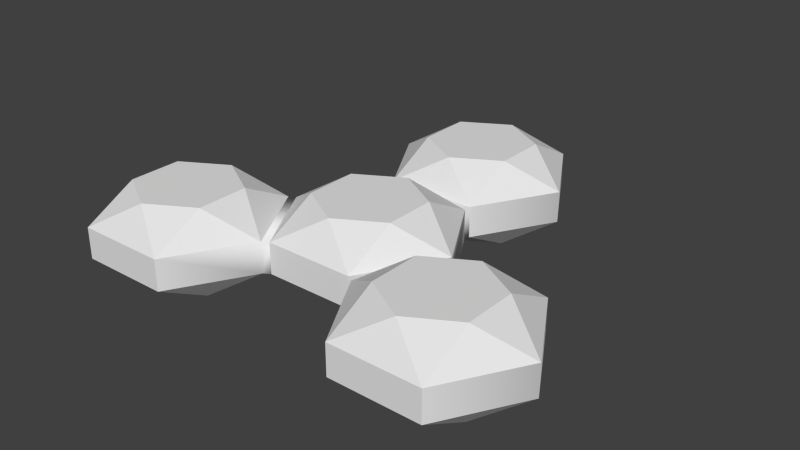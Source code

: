 # Source: tri-angled-piece-of-3-gems.blend  (saved by Blender 2.74.0; exported with 4.5.12 LTS)
import bpy
from mathutils import Matrix  # noqa: F401  (used for matrix-valued properties, if any)

bpy.ops.wm.read_factory_settings(use_empty=True)
scene = bpy.context.scene
scene.name = 'Scene'

# ---- collections
col_collection_1 = bpy.data.collections.new('Collection 1'); scene.collection.children.link(col_collection_1)

# ---- world
world_world = bpy.data.worlds.new('World'); scene.world = world_world
world_world.color = (0.05088, 0.05088, 0.05088)
world_world.use_sun_shadow = False
world_world.sun_shadow_jitter_overblur = 0.0
world_world.cycles.sampling_method = 'MANUAL'
world_world.cycles.sample_map_resolution = 256

# ---- meshes
me_gem_001 = bpy.data.meshes.new('Gem.001')
me_gem_001.from_pydata([(-1.114, 0.4742, 1.243), (-1.114, 0.4742, 0.6434), (-1.634, 0.4742, 0.3435), (-2.153, 0.4742, 0.6434), (-2.153, 0.4742, 1.243), (-1.634, 0.4742, 1.543), (-1.114, 0.156, 0.0433), (-1.114, -0.2, 0.0433), (-2.153, -0.2, 0.0433), (-2.153, 0.156, 0.0433), (-2.673, -0.2, 0.9433), (-2.673, 0.156, 0.9433), (-1.114, -0.2, 1.843), (-1.114, 0.156, 1.843), (-2.153, 0.156, 1.843), (-2.153, -0.2, 1.843), (-0.5946, 0.156, 0.9433), (-0.5946, -0.2, 0.9433), (-2.153, -0.5182, 1.243), (-2.153, -0.5182, 0.6434), (-1.634, -0.5182, 0.3435), (-1.114, -0.5182, 0.6434), (-1.114, -0.5182, 1.243), (-1.634, -0.5182, 1.543), (0.5195, 0.4742, -1.587), (0.5195, 0.4742, -2.187), (-1.668e-06, 0.4742, -2.486), (-0.5195, 0.4742, -2.187), (-0.5195, 0.4742, -1.587), (2.332e-06, 0.4742, -1.287), (0.5196, 0.156, -2.787), (0.5196, -0.2, -2.787), (-0.5196, -0.2, -2.787), (-0.5196, 0.156, -2.787), (-1.039, -0.2, -1.887), (-1.039, 0.156, -1.887), (0.5196, -0.2, -0.9866), (0.5196, 0.156, -0.9866), (-0.5196, 0.156, -0.9866), (-0.5196, -0.2, -0.9866), (1.039, 0.156, -1.887), (1.039, -0.2, -1.887), (-0.5195, -0.5182, -1.587), (-0.5195, -0.5182, -2.187), (2.332e-06, -0.5182, -2.486), (0.5195, -0.5182, -2.187), (0.5195, -0.5182, -1.587), (-1.668e-06, -0.5182, -1.287), (2.153, 0.4742, 1.243), (2.153, 0.4742, 0.6434), (1.634, 0.4742, 0.3435), (1.114, 0.4742, 0.6434), (1.114, 0.4742, 1.243), (1.634, 0.4742, 1.543), (2.153, 0.156, 0.0433), (2.153, -0.2, 0.0433), (1.114, -0.2, 0.0433), (1.114, 0.156, 0.0433), (0.5946, -0.2, 0.9433), (0.5946, 0.156, 0.9433), (2.153, -0.2, 1.843), (2.153, 0.156, 1.843), (1.114, 0.156, 1.843), (1.114, -0.2, 1.843), (2.673, 0.156, 0.9433), (2.673, -0.2, 0.9433), (1.114, -0.5182, 1.243), (1.114, -0.5182, 0.6434), (1.634, -0.5182, 0.3435), (2.153, -0.5182, 0.6434), (2.153, -0.5182, 1.243), (1.634, -0.5182, 1.543), (0.5195, 0.4742, 0.2999), (0.5195, 0.4742, -0.2999), (-2e-06, 0.4742, -0.5998), (-0.5195, 0.4742, -0.2999), (-0.5195, 0.4742, 0.2999), (2e-06, 0.4742, 0.5998), (0.5196, 0.156, -0.9), (0.5196, -0.2, -0.9), (-0.5196, -0.2, -0.9), (-0.5196, 0.156, -0.9), (-1.039, -0.2, -9.54e-10), (-1.039, 0.156, 9.54e-10), (0.5196, -0.2, 0.9), (0.5196, 0.156, 0.9), (-0.5196, 0.156, 0.9), (-0.5196, -0.2, 0.9), (1.039, 0.156, 9.54e-10), (1.039, -0.2, -9.54e-10), (-0.5195, -0.5182, 0.2999), (-0.5195, -0.5182, -0.2999), (2e-06, -0.5182, -0.5998), (0.5195, -0.5182, -0.2999), (0.5195, -0.5182, 0.2999), (-2e-06, -0.5182, 0.5998)], [], [(0, 1, 2, 3, 4, 5), (6, 7, 8, 9), (9, 8, 10, 11), (12, 13, 14, 15), (9, 3, 2), (11, 14, 4), (1, 0, 16), (14, 5, 4), (6, 9, 2), (16, 6, 1), (1, 6, 2), (9, 11, 3), (13, 16, 0), (4, 3, 11), (14, 13, 5), (0, 5, 13), (18, 19, 20, 21, 22, 23), (15, 14, 11, 10), (7, 21, 20), (17, 12, 22), (19, 18, 10), (12, 23, 22), (8, 7, 20), (10, 8, 19), (19, 8, 20), (7, 17, 21), (15, 10, 18), (22, 21, 17), (12, 15, 23), (18, 23, 15), (17, 16, 13, 12), (57, 56, 89, 88), (24, 25, 26, 27, 28, 29), (30, 31, 32, 33), (33, 32, 34, 35), (57, 88, 85, 59), (33, 27, 26), (35, 38, 28), (25, 24, 40), (38, 29, 28), (30, 33, 26), (40, 30, 25), (25, 30, 26), (33, 35, 27), (37, 40, 24), (28, 27, 35), (38, 37, 29), (24, 29, 37), (42, 43, 44, 45, 46, 47), (39, 38, 35, 34), (31, 45, 44), (41, 36, 46), (43, 42, 34), (36, 47, 46), (32, 31, 44), (34, 32, 43), (43, 32, 44), (31, 41, 45), (39, 34, 42), (46, 45, 41), (36, 39, 47), (42, 47, 39), (41, 40, 37, 36), (41, 31, 30, 40), (48, 49, 50, 51, 52, 53), (54, 55, 56, 57), (36, 37, 78, 79), (60, 61, 62, 63), (57, 51, 50), (59, 62, 52), (49, 48, 64), (62, 53, 52), (54, 57, 50), (64, 54, 49), (49, 54, 50), (57, 59, 51), (61, 64, 48), (52, 51, 59), (62, 61, 53), (48, 53, 61), (66, 67, 68, 69, 70, 71), (63, 62, 59, 58), (55, 69, 68), (65, 60, 70), (67, 66, 58), (60, 71, 70), (56, 55, 68), (58, 56, 67), (67, 56, 68), (55, 65, 69), (63, 58, 66), (70, 69, 65), (60, 63, 71), (66, 71, 63), (65, 64, 61, 60), (65, 55, 54, 64), (72, 73, 74, 75, 76, 77), (59, 85, 84, 58), (81, 80, 82, 83), (84, 85, 86, 87), (81, 75, 74), (83, 86, 76), (73, 72, 88), (86, 77, 76), (78, 81, 74), (88, 78, 73), (73, 78, 74), (81, 83, 75), (85, 88, 72), (76, 75, 83), (86, 85, 77), (72, 77, 85), (90, 91, 92, 93, 94, 95), (56, 58, 84, 89), (79, 93, 92), (89, 84, 94), (91, 90, 82), (84, 95, 94), (80, 79, 92), (82, 80, 91), (91, 80, 92), (79, 89, 93), (87, 82, 90), (94, 93, 89), (84, 87, 95), (90, 95, 87), (39, 36, 79, 80), (89, 79, 78, 88), (38, 39, 80, 81), (38, 81, 78, 37), (6, 83, 82, 7), (17, 7, 82, 87), (17, 87, 86, 16), (16, 86, 83, 6)])
me_gem_001.polygons.foreach_set('use_smooth', [True] * 134)
_k = set([(0, 1), (0, 5), (0, 13), (0, 16), (1, 2), (1, 6), (1, 16), (2, 3), (2, 6), (2, 9), (3, 4), (3, 9), (3, 11), (4, 5), (4, 11), (4, 14), (5, 13), (5, 14), (6, 7), (6, 9), (6, 16), (7, 8), (7, 17), (7, 20), (7, 21), (8, 9), (8, 10), (8, 19), (8, 20), (9, 11), (10, 11), (10, 15), (10, 18), (10, 19), (11, 14), (12, 13), (12, 15), (12, 17), (12, 22), (12, 23), (13, 14), (13, 16), (14, 15), (15, 18), (15, 23), (17, 21), (17, 22), (18, 19), (18, 23), (19, 20), (20, 21), (21, 22), (22, 23), (24, 25), (24, 29), (24, 37), (24, 40), (25, 26), (25, 30), (25, 40), (26, 27), (26, 30), (26, 33), (27, 28), (27, 33), (27, 35), (28, 29), (28, 35), (28, 38), (29, 37), (29, 38), (30, 31), (30, 33), (30, 40), (31, 32), (31, 41), (31, 44), (31, 45), (32, 33), (32, 34), (32, 43), (32, 44), (33, 35), (34, 35), (34, 39), (34, 42), (34, 43), (35, 38), (36, 37), (36, 39), (36, 41), (36, 46), (36, 47), (37, 38), (37, 40), (38, 39), (39, 42), (39, 47), (41, 45), (41, 46), (42, 43), (42, 47), (43, 44), (44, 45), (45, 46), (46, 47), (48, 49), (48, 53), (48, 61), (48, 64), (49, 50), (49, 54), (49, 64), (50, 51), (50, 54), (50, 57), (51, 52), (51, 57), (51, 59), (52, 53), (52, 59), (52, 62), (53, 61), (53, 62), (54, 55), (54, 57), (54, 64), (55, 56), (55, 65), (55, 68), (55, 69), (56, 57), (56, 58), (56, 67), (56, 68), (57, 59), (58, 59), (58, 63), (58, 66), (58, 67), (59, 62), (60, 61), (60, 63), (60, 65), (60, 70), (60, 71), (61, 62), (61, 64), (62, 63), (63, 66), (63, 71), (65, 69), (65, 70), (66, 67), (66, 71), (67, 68), (68, 69), (69, 70), (70, 71), (72, 73), (72, 77), (72, 85), (72, 88), (73, 74), (73, 78), (73, 88), (74, 75), (74, 78), (74, 81), (75, 76), (75, 81), (75, 83), (76, 77), (76, 83), (76, 86), (77, 85), (77, 86), (78, 79), (78, 81), (78, 88), (79, 80), (79, 89), (79, 92), (79, 93), (80, 81), (80, 82), (80, 91), (80, 92), (81, 83), (82, 83), (82, 87), (82, 90), (82, 91), (83, 86), (84, 85), (84, 87), (84, 89), (84, 94), (84, 95), (85, 86), (85, 88), (86, 87), (87, 90), (87, 95), (89, 93), (89, 94), (90, 91), (90, 95), (91, 92), (92, 93), (93, 94), (94, 95)])
me_gem_001.attributes.new('sharp_edge', 'BOOLEAN', 'EDGE').data.foreach_set('value', [ (min(e.vertices), max(e.vertices)) in _k for e in me_gem_001.edges])
me_gem_001.use_remesh_preserve_volume = False
me_gem_001.use_remesh_preserve_attributes = False
me_gem_001.use_mirror_vertex_groups = False
me_gem_001.update()
me_gem_001.normals_split_custom_set([tuple(v) for v in zip(*[iter([0.0, 1.0, 0.0, 0.0, 1.0, 0.0, 0.0, 1.0, 0.0, 0.0, 1.0, 0.0, 0.0, 1.0, 0.0, 0.0, 1.0, 0.0, 0.0, 0.0, -1.0, 0.0, 0.0, -1.0, 0.0, 0.0, -1.0, 0.0, 0.0, -1.0, -0.866, 0.0, -0.5, -0.866, 0.0, -0.5, -0.866, 0.0, -0.5, -0.866, 0.0, -0.5, 0.0, 0.0, 1.0, 0.0, 0.0, 1.0, 0.0, 0.0, 1.0, 0.0, 0.0, 1.0, -0.2611, 0.8529, -0.4522, -0.2611, 0.8529, -0.4522, -0.2611, 0.8529, -0.4522, -0.63, 0.6862, 0.3637, -0.63, 0.6862, 0.3637, -0.63, 0.6862, 0.3637, 0.5221, 0.8529, -1.712e-06, 0.5221, 0.8529, -1.712e-06, 0.5221, 0.8529, -1.712e-06, -0.2611, 0.8529, 0.4522, -0.2611, 0.8529, 0.4522, -0.2611, 0.8529, 0.4522, 0.0, 0.6862, -0.7274, 0.0, 0.6862, -0.7274, 0.0, 0.6862, -0.7274, 0.63, 0.6862, -0.3637, 0.63, 0.6862, -0.3637, 0.63, 0.6862, -0.3637, 0.2611, 0.8529, -0.4522, 0.2611, 0.8529, -0.4522, 0.2611, 0.8529, -0.4522, -0.63, 0.6862, -0.3637, -0.63, 0.6862, -0.3637, -0.63, 0.6862, -0.3637, 0.63, 0.6862, 0.3637, 0.63, 0.6862, 0.3637, 0.63, 0.6862, 0.3637, -0.5221, 0.8529, 1.794e-06, -0.5221, 0.8529, 1.794e-06, -0.5221, 0.8529, 1.794e-06, 0.0, 0.6862, 0.7274, 0.0, 0.6862, 0.7274, 0.0, 0.6862, 0.7274, 0.2611, 0.8529, 0.4522, 0.2611, 0.8529, 0.4522, 0.2611, 0.8529, 0.4522, 0.0, -1.0, 0.0, 0.0, -1.0, 0.0, 0.0, -1.0, 0.0, 0.0, -1.0, 0.0, 0.0, -1.0, 0.0, 0.0, -1.0, 0.0, -0.866, 0.0, 0.5, -0.866, 0.0, 0.5, -0.866, 0.0, 0.5, -0.866, 0.0, 0.5, 0.2611, -0.8529, -0.4522, 0.2611, -0.8529, -0.4522, 0.2611, -0.8529, -0.4522, 0.63, -0.6862, 0.3637, 0.63, -0.6862, 0.3637, 0.63, -0.6862, 0.3637, -0.5221, -0.8529, -1.875e-06, -0.5221, -0.8529, -1.875e-06, -0.5221, -0.8529, -1.875e-06, 0.2611, -0.8529, 0.4522, 0.2611, -0.8529, 0.4522, 0.2611, -0.8529, 0.4522, 0.0, -0.6862, -0.7274, 0.0, -0.6862, -0.7274, 0.0, -0.6862, -0.7274, -0.63, -0.6862, -0.3637, -0.63, -0.6862, -0.3637, -0.63, -0.6862, -0.3637, -0.2611, -0.8529, -0.4522, -0.2611, -0.8529, -0.4522, -0.2611, -0.8529, -0.4522, 0.63, -0.6862, -0.3637, 0.63, -0.6862, -0.3637, 0.63, -0.6862, -0.3637, -0.63, -0.6862, 0.3637, -0.63, -0.6862, 0.3637, -0.63, -0.6862, 0.3637, 0.5221, -0.8529, 1.712e-06, 0.5221, -0.8529, 1.712e-06, 0.5221, -0.8529, 1.712e-06, 0.0, -0.6862, 0.7274, 0.0, -0.6862, 0.7274, 0.0, -0.6862, 0.7274, -0.2611, -0.8529, 0.4522, -0.2611, -0.8529, 0.4522, -0.2611, -0.8529, 0.4522, 0.628, -0.4597, 0.628, 0.628, 0.4597, 0.628, 0.866, 1.128e-06, 0.5, 0.866, 1.128e-06, 0.5, 0.3536, 0.7071, -0.6124, 0.3536, -0.7071, -0.6124, 0.628, -0.4597, -0.628, 0.628, 0.4597, -0.628, 0.0, 1.0, 0.0, 0.0, 1.0, 0.0, 0.0, 1.0, 0.0, 0.0, 1.0, 0.0, 0.0, 1.0, 0.0, 0.0, 1.0, 0.0, 0.0, 0.0, -1.0, 0.0, 0.0, -1.0, 0.0, 0.0, -1.0, 0.0, 0.0, -1.0, -0.866, 0.0, -0.5, -0.866, 0.0, -0.5, -0.866, 0.0, -0.5, -0.866, 0.0, -0.5, 0.3536, 0.7071, -0.6124, 0.628, 0.4597, -0.628, -0.3536, 0.7071, 0.6124, -0.3536, 0.7071, 0.6124, -0.2611, 0.8529, -0.4522, -0.2611, 0.8529, -0.4522, -0.2611, 0.8529, -0.4522, -0.63, 0.6862, 0.3637, -0.63, 0.6862, 0.3637, -0.63, 0.6862, 0.3637, 0.5221, 0.8529, -1.794e-06, 0.5221, 0.8529, -1.794e-06, 0.5221, 0.8529, -1.794e-06, -0.2611, 0.8529, 0.4522, -0.2611, 0.8529, 0.4522, -0.2611, 0.8529, 0.4522, 0.0, 0.6862, -0.7274, 0.0, 0.6862, -0.7274, 0.0, 0.6862, -0.7274, 0.63, 0.6862, -0.3637, 0.63, 0.6862, -0.3637, 0.63, 0.6862, -0.3637, 0.2611, 0.8529, -0.4522, 0.2611, 0.8529, -0.4522, 0.2611, 0.8529, -0.4522, -0.63, 0.6862, -0.3637, -0.63, 0.6862, -0.3637, -0.63, 0.6862, -0.3637, 0.63, 0.6862, 0.3637, 0.63, 0.6862, 0.3637, 0.63, 0.6862, 0.3637, -0.5221, 0.8529, 1.794e-06, -0.5221, 0.8529, 1.794e-06, -0.5221, 0.8529, 1.794e-06, 0.0, 0.6862, 0.7274, 0.0, 0.6862, 0.7274, 0.0, 0.6862, 0.7274, 0.2611, 0.8529, 0.4522, 0.2611, 0.8529, 0.4522, 0.2611, 0.8529, 0.4522, 0.0, -1.0, 3.188e-08, 0.0, -1.0, 3.188e-08, 0.0, -1.0, 3.188e-08, 0.0, -1.0, 3.188e-08, 0.0, -1.0, 3.188e-08, 0.0, -1.0, 3.188e-08, -0.866, 0.0, 0.5, -0.866, 0.0, 0.5, -0.866, 0.0, 0.5, -0.866, 0.0, 0.5, 0.2611, -0.8529, -0.4522, 0.2611, -0.8529, -0.4522, 0.2611, -0.8529, -0.4522, 0.63, -0.6862, 0.3637, 0.63, -0.6862, 0.3637, 0.63, -0.6862, 0.3637, -0.5221, -0.8529, -1.712e-06, -0.5221, -0.8529, -1.712e-06, -0.5221, -0.8529, -1.712e-06, 0.2611, -0.8529, 0.4522, 0.2611, -0.8529, 0.4522, 0.2611, -0.8529, 0.4522, 0.0, -0.6862, -0.7274, 0.0, -0.6862, -0.7274, 0.0, -0.6862, -0.7274, -0.63, -0.6862, -0.3637, -0.63, -0.6862, -0.3637, -0.63, -0.6862, -0.3637, -0.2611, -0.8529, -0.4522, -0.2611, -0.8529, -0.4522, -0.2611, -0.8529, -0.4522, 0.63, -0.6862, -0.3637, 0.63, -0.6862, -0.3637, 0.63, -0.6862, -0.3637, -0.63, -0.6862, 0.3637, -0.63, -0.6862, 0.3637, -0.63, -0.6862, 0.3637, 0.5221, -0.8529, 1.712e-06, 0.5221, -0.8529, 1.712e-06, 0.5221, -0.8529, 1.712e-06, 0.0, -0.6862, 0.7274, 0.0, -0.6862, 0.7274, 0.0, -0.6862, 0.7274, -0.2611, -0.8529, 0.4522, -0.2611, -0.8529, 0.4522, -0.2611, -0.8529, 0.4522, 1.0, 1.953e-06, 2.848e-07, 1.0, 1.953e-06, 2.848e-07, 0.866, 1.128e-06, 0.5, 0.866, 1.128e-06, 0.5, 1.0, 1.953e-06, 2.848e-07, 0.866, 2.256e-06, -0.5, 0.866, 2.256e-06, -0.5, 1.0, 1.953e-06, 2.848e-07, 0.0, 1.0, 0.0, 0.0, 1.0, 0.0, 0.0, 1.0, 0.0, 0.0, 1.0, 0.0, 0.0, 1.0, 0.0, 0.0, 1.0, 0.0, 0.0, 0.0, -1.0, 0.0, 0.0, -1.0, 0.0, 0.0, -1.0, 0.0, 0.0, -1.0, 0.7071, -0.7071, -3.675e-06, 0.7071, 0.7071, 1.272e-06, 0.7071, 0.7071, 1.272e-06, 0.7071, -0.7071, -3.675e-06, 0.0, 0.0, 1.0, 0.0, 0.0, 1.0, 0.0, 0.0, 1.0, 0.0, 0.0, 1.0, -0.2611, 0.8529, -0.4522, -0.2611, 0.8529, -0.4522, -0.2611, 0.8529, -0.4522, -0.63, 0.6862, 0.3637, -0.63, 0.6862, 0.3637, -0.63, 0.6862, 0.3637, 0.5221, 0.8529, -1.712e-06, 0.5221, 0.8529, -1.712e-06, 0.5221, 0.8529, -1.712e-06, -0.2611, 0.8529, 0.4522, -0.2611, 0.8529, 0.4522, -0.2611, 0.8529, 0.4522, 0.0, 0.6862, -0.7274, 0.0, 0.6862, -0.7274, 0.0, 0.6862, -0.7274, 0.63, 0.6862, -0.3637, 0.63, 0.6862, -0.3637, 0.63, 0.6862, -0.3637, 0.2611, 0.8529, -0.4522, 0.2611, 0.8529, -0.4522, 0.2611, 0.8529, -0.4522, -0.63, 0.6862, -0.3637, -0.63, 0.6862, -0.3637, -0.63, 0.6862, -0.3637, 0.63, 0.6862, 0.3637, 0.63, 0.6862, 0.3637, 0.63, 0.6862, 0.3637, -0.5221, 0.8529, 1.631e-06, -0.5221, 0.8529, 1.631e-06, -0.5221, 0.8529, 1.631e-06, 0.0, 0.6862, 0.7274, 0.0, 0.6862, 0.7274, 0.0, 0.6862, 0.7274, 0.2611, 0.8529, 0.4522, 0.2611, 0.8529, 0.4522, 0.2611, 0.8529, 0.4522, 0.0, -1.0, 0.0, 0.0, -1.0, 0.0, 0.0, -1.0, 0.0, 0.0, -1.0, 0.0, 0.0, -1.0, 0.0, 0.0, -1.0, 0.0, -0.866, 0.0, 0.5, -0.866, 0.0, 0.5, -0.866, 0.0, 0.5, -0.866, 0.0, 0.5, 0.2611, -0.8529, -0.4522, 0.2611, -0.8529, -0.4522, 0.2611, -0.8529, -0.4522, 0.63, -0.6862, 0.3637, 0.63, -0.6862, 0.3637, 0.63, -0.6862, 0.3637, -0.5221, -0.8529, -1.631e-06, -0.5221, -0.8529, -1.631e-06, -0.5221, -0.8529, -1.631e-06, 0.2611, -0.8529, 0.4522, 0.2611, -0.8529, 0.4522, 0.2611, -0.8529, 0.4522, 0.0, -0.6862, -0.7274, 0.0, -0.6862, -0.7274, 0.0, -0.6862, -0.7274, -0.63, -0.6862, -0.3637, -0.63, -0.6862, -0.3637, -0.63, -0.6862, -0.3637, -0.2611, -0.8529, -0.4522, -0.2611, -0.8529, -0.4522, -0.2611, -0.8529, -0.4522, 0.63, -0.6862, -0.3637, 0.63, -0.6862, -0.3637, 0.63, -0.6862, -0.3637, -0.63, -0.6862, 0.3637, -0.63, -0.6862, 0.3637, -0.63, -0.6862, 0.3637, 0.5221, -0.8529, 1.631e-06, 0.5221, -0.8529, 1.631e-06, 0.5221, -0.8529, 1.631e-06, 0.0, -0.6862, 0.7274, 0.0, -0.6862, 0.7274, 0.0, -0.6862, 0.7274, -0.2611, -0.8529, 0.4522, -0.2611, -0.8529, 0.4522, -0.2611, -0.8529, 0.4522, 1.0, 1.488e-06, 2.629e-07, 1.0, 1.488e-06, 2.629e-07, 0.866, 6.444e-07, 0.5, 0.866, 6.444e-07, 0.5, 1.0, 1.488e-06, 2.629e-07, 0.866, 1.933e-06, -0.5, 0.866, 1.933e-06, -0.5, 1.0, 1.488e-06, 2.629e-07, 0.0, 1.0, 0.0, 0.0, 1.0, 0.0, 0.0, 1.0, 0.0, 0.0, 1.0, 0.0, 0.0, 1.0, 0.0, 0.0, 1.0, 0.0, -0.3536, 0.7071, 0.6124, -0.3536, 0.7071, 0.6124, -0.3536, -0.7071, 0.6124, -0.3536, -0.7071, 0.6124, -0.866, 5.359e-09, -0.5, -0.866, 5.359e-09, -0.5, -0.866, 5.359e-09, -0.5, -0.866, 5.359e-09, -0.5, 0.0, 0.0, 1.0, 0.0, 0.0, 1.0, 0.0, 0.0, 1.0, 0.0, 0.0, 1.0, -0.2611, 0.8529, -0.4522, -0.2611, 0.8529, -0.4522, -0.2611, 0.8529, -0.4522, -0.63, 0.6862, 0.3637, -0.63, 0.6862, 0.3637, -0.63, 0.6862, 0.3637, 0.5221, 0.8529, -1.712e-06, 0.5221, 0.8529, -1.712e-06, 0.5221, 0.8529, -1.712e-06, -0.2611, 0.8529, 0.4522, -0.2611, 0.8529, 0.4522, -0.2611, 0.8529, 0.4522, 0.0, 0.6862, -0.7274, 0.0, 0.6862, -0.7274, 0.0, 0.6862, -0.7274, 0.63, 0.6862, -0.3637, 0.63, 0.6862, -0.3637, 0.63, 0.6862, -0.3637, 0.2611, 0.8529, -0.4522, 0.2611, 0.8529, -0.4522, 0.2611, 0.8529, -0.4522, -0.63, 0.6862, -0.3637, -0.63, 0.6862, -0.3637, -0.63, 0.6862, -0.3637, 0.63, 0.6862, 0.3637, 0.63, 0.6862, 0.3637, 0.63, 0.6862, 0.3637, -0.5221, 0.8529, 1.712e-06, -0.5221, 0.8529, 1.712e-06, -0.5221, 0.8529, 1.712e-06, 0.0, 0.6862, 0.7274, 0.0, 0.6862, 0.7274, 0.0, 0.6862, 0.7274, 0.2611, 0.8529, 0.4522, 0.2611, 0.8529, 0.4522, 0.2611, 0.8529, 0.4522, 0.0, -1.0, 0.0, 0.0, -1.0, 0.0, 0.0, -1.0, 0.0, 0.0, -1.0, 0.0, 0.0, -1.0, 0.0, 0.0, -1.0, 0.0, 0.3536, -0.7071, -0.6124, -0.3536, -0.7071, 0.6124, -0.3536, -0.7071, 0.6124, 0.628, -0.4597, -0.628, 0.2611, -0.8529, -0.4522, 0.2611, -0.8529, -0.4522, 0.2611, -0.8529, -0.4522, 0.63, -0.6862, 0.3637, 0.63, -0.6862, 0.3637, 0.63, -0.6862, 0.3637, -0.5221, -0.8529, -1.712e-06, -0.5221, -0.8529, -1.712e-06, -0.5221, -0.8529, -1.712e-06, 0.2611, -0.8529, 0.4522, 0.2611, -0.8529, 0.4522, 0.2611, -0.8529, 0.4522, 0.0, -0.6862, -0.7274, 0.0, -0.6862, -0.7274, 0.0, -0.6862, -0.7274, -0.63, -0.6862, -0.3637, -0.63, -0.6862, -0.3637, -0.63, -0.6862, -0.3637, -0.2611, -0.8529, -0.4522, -0.2611, -0.8529, -0.4522, -0.2611, -0.8529, -0.4522, 0.63, -0.6862, -0.3637, 0.63, -0.6862, -0.3637, 0.63, -0.6862, -0.3637, -0.63, -0.6862, 0.3637, -0.63, -0.6862, 0.3637, -0.63, -0.6862, 0.3637, 0.5221, -0.8529, 1.712e-06, 0.5221, -0.8529, 1.712e-06, 0.5221, -0.8529, 1.712e-06, 0.0, -0.6862, 0.7274, 0.0, -0.6862, 0.7274, 0.0, -0.6862, 0.7274, -0.2611, -0.8529, 0.4522, -0.2611, -0.8529, 0.4522, -0.2611, -0.8529, 0.4522, -0.7071, -0.7071, -5.379e-06, 0.7071, -0.7071, -3.675e-06, 0.7071, -0.7071, -3.675e-06, -0.7071, -0.7071, -5.379e-06, 0.628, -0.4597, -0.628, 0.866, 2.256e-06, -0.5, 0.866, 2.256e-06, -0.5, 0.628, 0.4597, -0.628, -0.7071, 0.7071, -4.315e-07, -0.7071, -0.7071, -5.379e-06, -0.7071, -0.7071, -5.379e-06, -0.7071, 0.7071, -4.315e-07, -0.7071, 0.7071, -4.315e-07, -0.7071, 0.7071, -4.315e-07, 0.7071, 0.7071, 1.272e-06, 0.7071, 0.7071, 1.272e-06, -0.3536, 0.7071, -0.6124, -0.3536, 0.7071, -0.6124, -0.3536, -0.7071, -0.6124, -0.3536, -0.7071, -0.6124, 0.628, -0.4597, 0.628, -0.3536, -0.7071, -0.6124, -0.3536, -0.7071, -0.6124, 0.3536, -0.7071, 0.6124, 0.628, -0.4597, 0.628, 0.3536, -0.7071, 0.6124, 0.3536, 0.7071, 0.6124, 0.628, 0.4597, 0.628, 0.628, 0.4597, 0.628, 0.3536, 0.7071, 0.6124, -0.3536, 0.7071, -0.6124, -0.3536, 0.7071, -0.6124])] * 3)])

# ---- objects
ob_gem_001 = bpy.data.objects.new('Gem.001', me_gem_001)

# ---- transforms, parenting, visibility, modifiers, constraints
ob_gem_001.location = (-3.421e-07, 4.027e-07, 0.08069)
ob_gem_001.rotation_mode = 'AXIS_ANGLE'
ob_gem_001.rotation_axis_angle = (4.712, -1.0, 0.0, 0.0)
ob_gem_001.lineart.crease_threshold = 0.0

# ---- collection membership
col_collection_1.objects.link(ob_gem_001)

# ---- scene / render settings (as saved in the file)
scene.frame_start = 1; scene.frame_end = 250; scene.frame_set(1)
scene.render.engine = 'BLENDER_EEVEE_NEXT'
scene.render.resolution_percentage = 50
scene.render.dither_intensity = 0.0
scene.cycles.use_denoising = False
scene.cycles.samples = 10
scene.cycles.sampling_pattern = 'TABULATED_SOBOL'
scene.cycles.light_sampling_threshold = 0.0
scene.cycles.use_adaptive_sampling = False
scene.cycles.use_light_tree = False
scene.cycles.blur_glossy = 0.0
scene.cycles.pixel_filter_type = 'GAUSSIAN'
scene.cycles.sample_clamp_indirect = 0.0
scene.view_settings.view_transform = 'Standard'
scene.unit_settings.scale_length = 10.0
bpy.context.view_layer.update()

# ---- added for rendering (the .blend has no active camera and no usable light): camera, sun
cam_auto = bpy.data.cameras.new('AutoCamera')
cam_auto.lens = 50.0
cam_auto.sensor_width = 36.0
cam_auto.clip_end = 1000.0
ob_auto_camera = bpy.data.objects.new('AutoCamera', cam_auto)
scene.collection.objects.link(ob_auto_camera)
ob_auto_camera.location = (6.60756, -7.45743, 5.34474)
ob_auto_camera.rotation_euler = (1.09748, -7.21219e-08, 0.694738)
scene.camera = ob_auto_camera
light_auto_sun = bpy.data.lights.new('AutoSun', 'SUN')
light_auto_sun.energy = 3.0
light_auto_sun.angle = 0.0523599
ob_auto_sun = bpy.data.objects.new('AutoSun', light_auto_sun)
scene.collection.objects.link(ob_auto_sun)
ob_auto_sun.rotation_euler = (0.872665, 0.174533, 0.523599)
bpy.context.view_layer.update()
